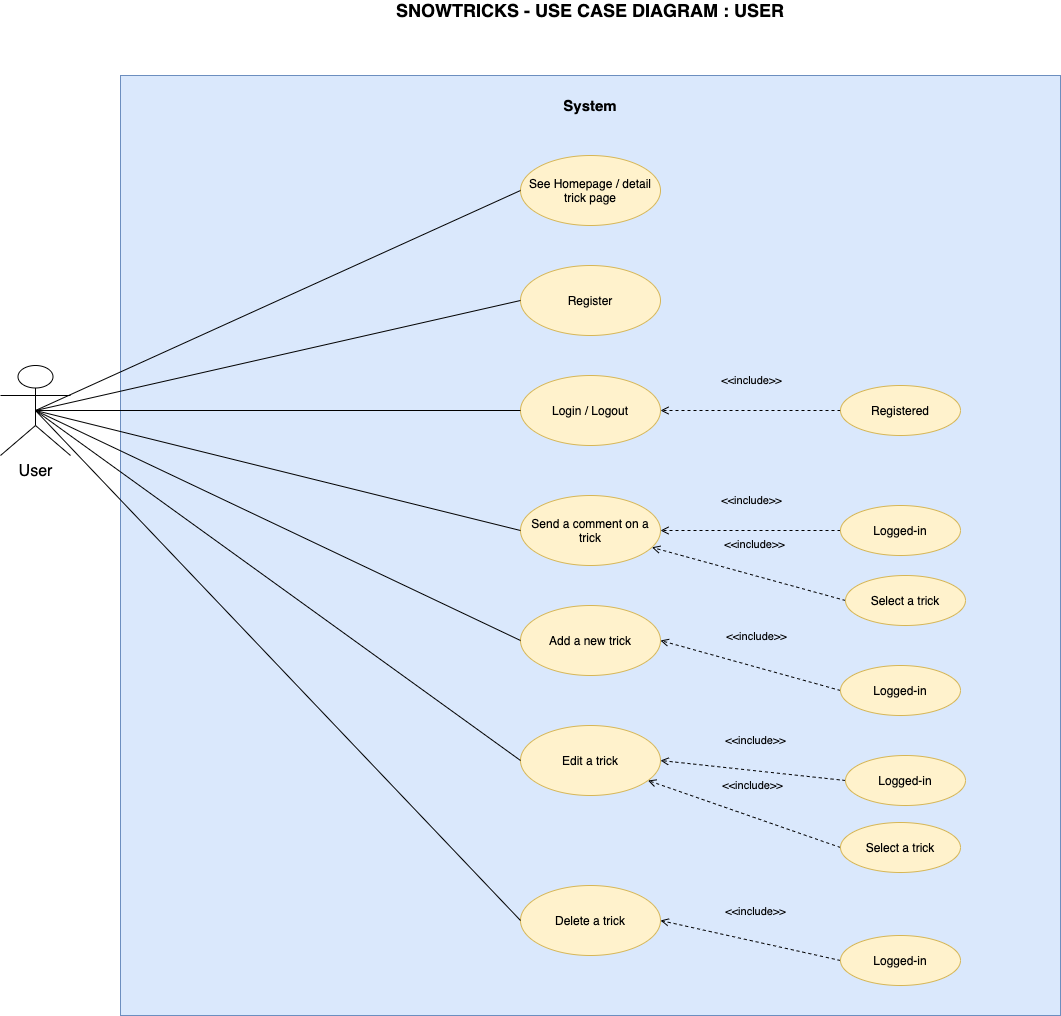

The diagram above was exported from draw.io. Its source (the exported page's mxGraphModel, read from the mxfile embedded in the PNG):
<mxGraphModel dx="1106" dy="822" grid="1" gridSize="10" guides="1" tooltips="1" connect="1" arrows="1" fold="1" page="1" pageScale="1" pageWidth="1169" pageHeight="1654" math="0" shadow="0">
  <root>
    <mxCell id="0" />
    <mxCell id="1" parent="0" />
    <mxCell id="X_Gnph7exm1dj__nspxG-1" value="&lt;font size=&quot;1&quot;&gt;&lt;b style=&quot;font-size: 18px&quot;&gt;SNOWTRICKS - USE CASE DIAGRAM : USER&lt;/b&gt;&lt;/font&gt;" style="text;html=1;strokeColor=none;fillColor=none;align=center;verticalAlign=middle;whiteSpace=wrap;rounded=0;" parent="1" vertex="1">
      <mxGeometry x="330" y="50" width="540" height="10" as="geometry" />
    </mxCell>
    <mxCell id="X_Gnph7exm1dj__nspxG-2" value="" style="whiteSpace=wrap;html=1;aspect=fixed;fillColor=#dae8fc;strokeColor=#6c8ebf;" parent="1" vertex="1">
      <mxGeometry x="130" y="120" width="940" height="940" as="geometry" />
    </mxCell>
    <mxCell id="X_Gnph7exm1dj__nspxG-3" value="&lt;b&gt;&lt;font style=&quot;font-size: 15px&quot;&gt;System&lt;/font&gt;&lt;/b&gt;" style="text;html=1;strokeColor=none;fillColor=none;align=center;verticalAlign=middle;whiteSpace=wrap;rounded=0;" parent="1" vertex="1">
      <mxGeometry x="580" y="140" width="40" height="20" as="geometry" />
    </mxCell>
    <mxCell id="X_Gnph7exm1dj__nspxG-4" value="&lt;font style=&quot;font-size: 16px&quot;&gt;User&lt;/font&gt;" style="shape=umlActor;verticalLabelPosition=bottom;verticalAlign=top;html=1;outlineConnect=0;" parent="1" vertex="1">
      <mxGeometry x="10" y="410" width="70" height="90" as="geometry" />
    </mxCell>
    <mxCell id="X_Gnph7exm1dj__nspxG-7" value="See Homepage / detail trick page" style="ellipse;whiteSpace=wrap;html=1;fillColor=#fff2cc;strokeColor=#d6b656;" parent="1" vertex="1">
      <mxGeometry x="530" y="200" width="140" height="70" as="geometry" />
    </mxCell>
    <mxCell id="X_Gnph7exm1dj__nspxG-8" value="Register" style="ellipse;whiteSpace=wrap;html=1;fillColor=#fff2cc;strokeColor=#d6b656;" parent="1" vertex="1">
      <mxGeometry x="530" y="310" width="140" height="70" as="geometry" />
    </mxCell>
    <mxCell id="X_Gnph7exm1dj__nspxG-9" value="Login / Logout" style="ellipse;whiteSpace=wrap;html=1;fillColor=#fff2cc;strokeColor=#d6b656;" parent="1" vertex="1">
      <mxGeometry x="530" y="420" width="140" height="70" as="geometry" />
    </mxCell>
    <mxCell id="X_Gnph7exm1dj__nspxG-10" value="Send a comment on a trick" style="ellipse;whiteSpace=wrap;html=1;fillColor=#fff2cc;strokeColor=#d6b656;" parent="1" vertex="1">
      <mxGeometry x="530" y="540" width="140" height="70" as="geometry" />
    </mxCell>
    <mxCell id="X_Gnph7exm1dj__nspxG-11" value="Add a new trick" style="ellipse;whiteSpace=wrap;html=1;fillColor=#fff2cc;strokeColor=#d6b656;" parent="1" vertex="1">
      <mxGeometry x="530" y="650" width="140" height="70" as="geometry" />
    </mxCell>
    <mxCell id="X_Gnph7exm1dj__nspxG-12" value="Edit a trick" style="ellipse;whiteSpace=wrap;html=1;fillColor=#fff2cc;strokeColor=#d6b656;" parent="1" vertex="1">
      <mxGeometry x="530" y="770" width="140" height="70" as="geometry" />
    </mxCell>
    <mxCell id="X_Gnph7exm1dj__nspxG-13" value="Delete a trick" style="ellipse;whiteSpace=wrap;html=1;fillColor=#fff2cc;strokeColor=#d6b656;" parent="1" vertex="1">
      <mxGeometry x="530" y="930" width="140" height="70" as="geometry" />
    </mxCell>
    <mxCell id="X_Gnph7exm1dj__nspxG-14" value="&amp;lt;&amp;lt;include&amp;gt;&amp;gt;" style="edgeStyle=none;html=1;endArrow=open;verticalAlign=bottom;dashed=1;labelBackgroundColor=none;entryX=1;entryY=0.5;entryDx=0;entryDy=0;exitX=0;exitY=0.5;exitDx=0;exitDy=0;" parent="1" source="X_Gnph7exm1dj__nspxG-15" target="X_Gnph7exm1dj__nspxG-9" edge="1">
      <mxGeometry x="-0.0056" y="-21" width="160" relative="1" as="geometry">
        <mxPoint x="420" y="530" as="sourcePoint" />
        <mxPoint x="580" y="530" as="targetPoint" />
        <mxPoint as="offset" />
      </mxGeometry>
    </mxCell>
    <mxCell id="X_Gnph7exm1dj__nspxG-15" value="Registered" style="ellipse;whiteSpace=wrap;html=1;fillColor=#fff2cc;strokeColor=#d6b656;" parent="1" vertex="1">
      <mxGeometry x="850" y="430" width="120" height="50" as="geometry" />
    </mxCell>
    <mxCell id="X_Gnph7exm1dj__nspxG-16" value="&amp;lt;&amp;lt;include&amp;gt;&amp;gt;" style="edgeStyle=none;html=1;endArrow=open;verticalAlign=bottom;dashed=1;labelBackgroundColor=none;exitX=0;exitY=0.5;exitDx=0;exitDy=0;entryX=1;entryY=0.5;entryDx=0;entryDy=0;" parent="1" source="X_Gnph7exm1dj__nspxG-17" target="X_Gnph7exm1dj__nspxG-10" edge="1">
      <mxGeometry x="-0.0056" y="-21" width="160" relative="1" as="geometry">
        <mxPoint x="430" y="640" as="sourcePoint" />
        <mxPoint x="680" y="565" as="targetPoint" />
        <mxPoint as="offset" />
      </mxGeometry>
    </mxCell>
    <mxCell id="X_Gnph7exm1dj__nspxG-17" value="Logged-in" style="ellipse;whiteSpace=wrap;html=1;fillColor=#fff2cc;strokeColor=#d6b656;" parent="1" vertex="1">
      <mxGeometry x="850" y="550" width="120" height="50" as="geometry" />
    </mxCell>
    <mxCell id="X_Gnph7exm1dj__nspxG-18" value="&amp;lt;&amp;lt;include&amp;gt;&amp;gt;" style="edgeStyle=none;html=1;endArrow=open;verticalAlign=bottom;dashed=1;labelBackgroundColor=none;exitX=0;exitY=0.5;exitDx=0;exitDy=0;" parent="1" source="X_Gnph7exm1dj__nspxG-19" target="X_Gnph7exm1dj__nspxG-10" edge="1">
      <mxGeometry x="-0.0056" y="-21" width="160" relative="1" as="geometry">
        <mxPoint x="440" y="665" as="sourcePoint" />
        <mxPoint x="670" y="550" as="targetPoint" />
        <mxPoint as="offset" />
      </mxGeometry>
    </mxCell>
    <mxCell id="X_Gnph7exm1dj__nspxG-19" value="Select a trick" style="ellipse;whiteSpace=wrap;html=1;fillColor=#fff2cc;strokeColor=#d6b656;" parent="1" vertex="1">
      <mxGeometry x="855" y="620" width="120" height="50" as="geometry" />
    </mxCell>
    <mxCell id="X_Gnph7exm1dj__nspxG-20" value="&amp;lt;&amp;lt;include&amp;gt;&amp;gt;" style="edgeStyle=none;html=1;endArrow=open;verticalAlign=bottom;dashed=1;labelBackgroundColor=none;entryX=1;entryY=0.5;entryDx=0;entryDy=0;exitX=0;exitY=0.5;exitDx=0;exitDy=0;" parent="1" source="X_Gnph7exm1dj__nspxG-21" target="X_Gnph7exm1dj__nspxG-11" edge="1">
      <mxGeometry x="-0.0056" y="-21" width="160" relative="1" as="geometry">
        <mxPoint x="450" y="755" as="sourcePoint" />
        <mxPoint x="700" y="680" as="targetPoint" />
        <mxPoint as="offset" />
      </mxGeometry>
    </mxCell>
    <mxCell id="X_Gnph7exm1dj__nspxG-21" value="Logged-in" style="ellipse;whiteSpace=wrap;html=1;fillColor=#fff2cc;strokeColor=#d6b656;" parent="1" vertex="1">
      <mxGeometry x="850" y="710" width="120" height="50" as="geometry" />
    </mxCell>
    <mxCell id="X_Gnph7exm1dj__nspxG-22" value="&amp;lt;&amp;lt;include&amp;gt;&amp;gt;" style="edgeStyle=none;html=1;endArrow=open;verticalAlign=bottom;dashed=1;labelBackgroundColor=none;entryX=1;entryY=0.5;entryDx=0;entryDy=0;exitX=0;exitY=0.5;exitDx=0;exitDy=0;" parent="1" source="X_Gnph7exm1dj__nspxG-23" target="X_Gnph7exm1dj__nspxG-12" edge="1">
      <mxGeometry x="-0.0056" y="-21" width="160" relative="1" as="geometry">
        <mxPoint x="470" y="825" as="sourcePoint" />
        <mxPoint x="720" y="750" as="targetPoint" />
        <mxPoint as="offset" />
      </mxGeometry>
    </mxCell>
    <mxCell id="X_Gnph7exm1dj__nspxG-23" value="Logged-in" style="ellipse;whiteSpace=wrap;html=1;fillColor=#fff2cc;strokeColor=#d6b656;" parent="1" vertex="1">
      <mxGeometry x="855" y="800" width="120" height="50" as="geometry" />
    </mxCell>
    <mxCell id="X_Gnph7exm1dj__nspxG-24" value="&amp;lt;&amp;lt;include&amp;gt;&amp;gt;" style="edgeStyle=none;html=1;endArrow=open;verticalAlign=bottom;dashed=1;labelBackgroundColor=none;exitX=0;exitY=0.5;exitDx=0;exitDy=0;" parent="1" source="X_Gnph7exm1dj__nspxG-25" target="X_Gnph7exm1dj__nspxG-12" edge="1">
      <mxGeometry x="-0.0056" y="-21" width="160" relative="1" as="geometry">
        <mxPoint x="470" y="892.5" as="sourcePoint" />
        <mxPoint x="720" y="817.5" as="targetPoint" />
        <mxPoint as="offset" />
      </mxGeometry>
    </mxCell>
    <mxCell id="X_Gnph7exm1dj__nspxG-25" value="Select a trick" style="ellipse;whiteSpace=wrap;html=1;fillColor=#fff2cc;strokeColor=#d6b656;" parent="1" vertex="1">
      <mxGeometry x="850" y="867" width="120" height="50" as="geometry" />
    </mxCell>
    <mxCell id="X_Gnph7exm1dj__nspxG-28" value="&amp;lt;&amp;lt;include&amp;gt;&amp;gt;" style="edgeStyle=none;html=1;endArrow=open;verticalAlign=bottom;dashed=1;labelBackgroundColor=none;entryX=1;entryY=0.5;entryDx=0;entryDy=0;exitX=0;exitY=0.5;exitDx=0;exitDy=0;" parent="1" source="X_Gnph7exm1dj__nspxG-29" target="X_Gnph7exm1dj__nspxG-13" edge="1">
      <mxGeometry x="-0.0056" y="-21" width="160" relative="1" as="geometry">
        <mxPoint x="420" y="975" as="sourcePoint" />
        <mxPoint x="670" y="900" as="targetPoint" />
        <mxPoint as="offset" />
      </mxGeometry>
    </mxCell>
    <mxCell id="X_Gnph7exm1dj__nspxG-29" value="Logged-in" style="ellipse;whiteSpace=wrap;html=1;fillColor=#fff2cc;strokeColor=#d6b656;" parent="1" vertex="1">
      <mxGeometry x="850" y="980" width="120" height="50" as="geometry" />
    </mxCell>
    <mxCell id="X_Gnph7exm1dj__nspxG-30" value="" style="endArrow=none;html=1;exitX=0;exitY=0.5;exitDx=0;exitDy=0;entryX=0.5;entryY=0.5;entryDx=0;entryDy=0;entryPerimeter=0;" parent="1" source="X_Gnph7exm1dj__nspxG-7" target="X_Gnph7exm1dj__nspxG-4" edge="1">
      <mxGeometry width="50" height="50" relative="1" as="geometry">
        <mxPoint x="380" y="640" as="sourcePoint" />
        <mxPoint x="430" y="590" as="targetPoint" />
      </mxGeometry>
    </mxCell>
    <mxCell id="X_Gnph7exm1dj__nspxG-31" value="" style="endArrow=none;html=1;entryX=0;entryY=0.5;entryDx=0;entryDy=0;exitX=0.5;exitY=0.5;exitDx=0;exitDy=0;exitPerimeter=0;" parent="1" source="X_Gnph7exm1dj__nspxG-4" target="X_Gnph7exm1dj__nspxG-8" edge="1">
      <mxGeometry width="50" height="50" relative="1" as="geometry">
        <mxPoint x="380" y="640" as="sourcePoint" />
        <mxPoint x="430" y="590" as="targetPoint" />
      </mxGeometry>
    </mxCell>
    <mxCell id="X_Gnph7exm1dj__nspxG-32" value="" style="endArrow=none;html=1;entryX=0;entryY=0.5;entryDx=0;entryDy=0;exitX=0.5;exitY=0.5;exitDx=0;exitDy=0;exitPerimeter=0;" parent="1" source="X_Gnph7exm1dj__nspxG-4" target="X_Gnph7exm1dj__nspxG-9" edge="1">
      <mxGeometry width="50" height="50" relative="1" as="geometry">
        <mxPoint x="380" y="640" as="sourcePoint" />
        <mxPoint x="430" y="590" as="targetPoint" />
      </mxGeometry>
    </mxCell>
    <mxCell id="X_Gnph7exm1dj__nspxG-33" value="" style="endArrow=none;html=1;entryX=0;entryY=0.5;entryDx=0;entryDy=0;exitX=0.5;exitY=0.5;exitDx=0;exitDy=0;exitPerimeter=0;" parent="1" source="X_Gnph7exm1dj__nspxG-4" target="X_Gnph7exm1dj__nspxG-10" edge="1">
      <mxGeometry width="50" height="50" relative="1" as="geometry">
        <mxPoint x="380" y="640" as="sourcePoint" />
        <mxPoint x="430" y="590" as="targetPoint" />
      </mxGeometry>
    </mxCell>
    <mxCell id="X_Gnph7exm1dj__nspxG-34" value="" style="endArrow=none;html=1;entryX=0;entryY=0.5;entryDx=0;entryDy=0;exitX=0.5;exitY=0.5;exitDx=0;exitDy=0;exitPerimeter=0;" parent="1" source="X_Gnph7exm1dj__nspxG-4" target="X_Gnph7exm1dj__nspxG-11" edge="1">
      <mxGeometry width="50" height="50" relative="1" as="geometry">
        <mxPoint x="380" y="640" as="sourcePoint" />
        <mxPoint x="430" y="590" as="targetPoint" />
      </mxGeometry>
    </mxCell>
    <mxCell id="X_Gnph7exm1dj__nspxG-35" value="" style="endArrow=none;html=1;entryX=0;entryY=0.5;entryDx=0;entryDy=0;exitX=0.5;exitY=0.5;exitDx=0;exitDy=0;exitPerimeter=0;" parent="1" source="X_Gnph7exm1dj__nspxG-4" target="X_Gnph7exm1dj__nspxG-12" edge="1">
      <mxGeometry width="50" height="50" relative="1" as="geometry">
        <mxPoint x="380" y="640" as="sourcePoint" />
        <mxPoint x="430" y="590" as="targetPoint" />
      </mxGeometry>
    </mxCell>
    <mxCell id="X_Gnph7exm1dj__nspxG-36" value="" style="endArrow=none;html=1;entryX=0;entryY=0.5;entryDx=0;entryDy=0;exitX=0.5;exitY=0.5;exitDx=0;exitDy=0;exitPerimeter=0;" parent="1" source="X_Gnph7exm1dj__nspxG-4" target="X_Gnph7exm1dj__nspxG-13" edge="1">
      <mxGeometry width="50" height="50" relative="1" as="geometry">
        <mxPoint x="380" y="640" as="sourcePoint" />
        <mxPoint x="430" y="590" as="targetPoint" />
      </mxGeometry>
    </mxCell>
  </root>
</mxGraphModel>